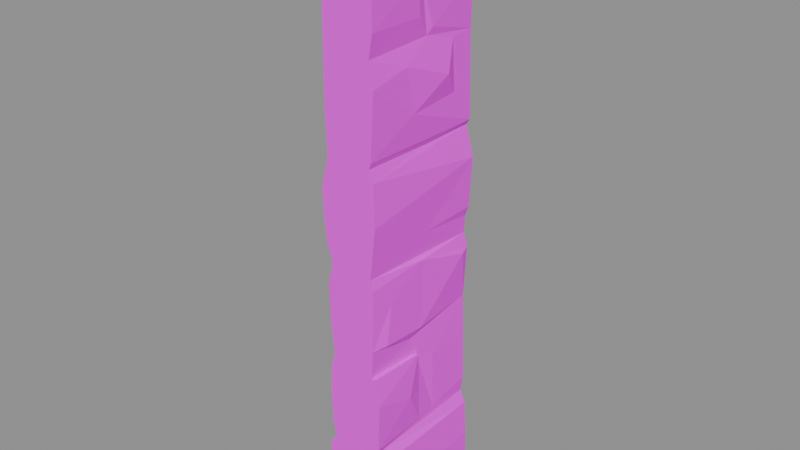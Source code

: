 # Source: wall.castle.straight_tall.blend  (saved by Blender 5.2.45; exported with 4.5.12 LTS)
import bpy
from mathutils import Matrix  # noqa: F401  (used for matrix-valued properties, if any)

bpy.ops.wm.read_factory_settings(use_empty=True)
scene = bpy.context.scene
scene.name = 'Scene'

# ---- images (referenced by path relative to the original .blend; pixels are not part of the script)
import os
ASSET_DIR = os.environ.get("B2B_ASSET_DIR", "")  # directory of the original .blend (textures are referenced by path, not embedded)
HERE = os.path.dirname(os.path.abspath(__file__))  # packed textures are extracted next to this script under _unpacked/

def load_image(name, relpath, width, height, colorspace="sRGB"):
    """Load a texture the original file referenced (path relative to the .blend, or extracted next to this script)."""
    p = next((c for c in (os.path.join(HERE, relpath), os.path.join(ASSET_DIR, relpath)) if relpath and os.path.exists(c)), "")
    if p:
        img = bpy.data.images.load(p, check_existing=True)
        img.name = name
    else:  # same state as the original file: an image datablock whose file is absent (Cycles renders it pink)
        img = bpy.data.images.new(name, width, height)
        img.source = "FILE"
        img.filepath = "//" + (relpath or name)
    img.colorspace_settings.name = colorspace
    return img
img_palette_png = load_image('palette.png', 'palette.png', 1024, 1024, 'sRGB')

# ---- materials (node trees are filled in below, after node groups)
mat_palette = bpy.data.materials.new('palette')

# ---- material node trees
mat_palette.use_nodes = True; mat_palette.node_tree.nodes.clear()
_N = mat_palette.node_tree.nodes; _L = mat_palette.node_tree.links
n0 = _N.new('ShaderNodeBsdfPrincipled'); n0.name = 'Principled BSDF'; n0.location = (-200, 100)
n0.inputs[2].default_value = 0.9
n0.inputs[10].default_value = 0.005
n1 = _N.new('ShaderNodeOutputMaterial'); n1.name = 'Material Output'; n1.location = (200, 100)
n2 = _N.new('ShaderNodeTexImage'); n2.name = 'Image Texture'; n2.location = (0, 0)
n2.image = img_palette_png
n2.interpolation = 'Closest'
_L.new(n0.outputs[0], n1.inputs[0])
_L.new(n2.outputs[0], n0.inputs[0])
n1.is_active_output = True

# ---- meshes
me_straight_tall = bpy.data.meshes.new('straight_tall')
me_straight_tall.from_pydata([(0.1958, -0.4979, 2.79), (0.2084, 0.009668, 4.1), (-0.1776, -0.4114, 2.871), (-0.2165, 0.4987, 4.105), (0.1657, 0.0569, 2.868), (0.2104, -0.1818, 3.464), (0.2123, -0.1192, 3.14), (0.1974, -0.3254, 1.849), (-0.2156, -0.3132, 1.964), (-0.1994, -0.2339, 1.539), (-0.2114, -0.0823, 2.265), (0.1973, 0.0007596, 2.048), (0.1696, -0.1042, 1.455), (-0.2008, -0.1863, 1.264), (0.2302, -0.1613, 1.014), (0.2079, -0.3781, 1.552), (0.205, -0.0219, 1.524), (-0.1712, 0.05771, 1.493), (-0.1875, -0.3503, 3.178), (-0.2008, 0.07666, 3.005), (-0.179, -0.3319, 3.544), (-0.1749, -0.1231, 0.6725), (-0.2001, -0.1732, 0.8244), (-0.2107, 0.1046, 1.799), (-0.1959, 0.1213, 3.518), (-0.1768, -0.02966, 3.722), (-0.2171, -0.2508, 3.122), (0.1706, 0.05305, 3.598), (0.2034, -0.0617, 3.979), (-0.173, -0.03336, 1.318), (-0.2221, -0.2199, 3.372), (0.2052, -0.04625, 1.312), (0.1897, 0.04091, 2.244), (0.1949, -0.03952, 3.74), (-0.1665, -0.07353, 2.176), (-0.2283, 0.02733, 3.381), (0.2032, -0.02841, 0.7462), (0.1901, -0.01545, 1.005), (0.2302, 0.4989, 2.649), (0.1682, -0.02353, 1.288), (-0.1788, -0.1115, 1.065), (-0.1717, -0.01471, 1.011), (-0.1685, 0.4987, 2.131), (-0.1914, -0.001505, 2.351), (-0.1742, 0.1561, 2.833), (-0.2037, -0.04332, 2.727), (0.18, -0.004224, 3.952), (0.1855, 0.1499, 0.7586), (0.1909, 0.1383, 1.231), (-0.1675, 0.4989, 1.363), (-0.1931, 0.1368, 2.249), (-0.194, 0.004656, 3.991), (-0.1877, 0.4938, 2.067), (-0.1685, -0.4975, 4.095), (0.1868, 0.09402, 3.65), (0.1881, 0.499, 3.897), (0.2436, -0.4969, 0.003151), (-0.2105, 0.02803, 1.054), (-0.1817, 0.4989, 0.6848), (-0.1996, 0.03977, 0.7409), (-0.2002, 0.03088, 3.728), (-0.2218, 0.07119, 1.301), (-0.2113, 0.4976, 2.564), (-0.2063, 0.4988, 3.785), (-0.2339, 0.2032, 0.8261), (-0.2404, 0.4984, 0.986), (0.1666, -0.4984, 1.322), (0.1667, -0.498, 2.095), (0.1804, 0.3104, 3.528), (0.1897, 0.3228, 3.159), (0.2326, 0.2067, 3.322), (0.1847, 0.4986, 0.7064), (0.2203, -0.4986, 0.7489), (-0.2341, -0.4985, 4.49), (0.2049, -0.4983, 3.749), (0.2216, 0.4252, 1.927), (-0.185, 0.495, 1.68), (-0.2093, 0.3856, 1.55), (-0.2112, 0.4915, 3.496), (-0.2256, -0.4984, 2.421), (0.2473, -0.4986, 0.3081), (-0.249, -0.4984, 0.002038), (0.2095, -0.4985, 3.4), (0.1862, -0.4986, 2.019), (-0.1905, -0.4984, 3.188), (-0.214, -0.4987, 1.087), (0.179, -0.4977, 0.6717), (0.1726, -0.4981, 4.064), (0.2287, -0.4984, 0.5965), (-0.1673, -0.4977, 1.395), (0.1673, -0.4984, 2.88), (-0.1923, -0.4984, 1.585), (-0.1741, -0.4986, 0.691), (0.2467, -0.4984, 4.157), (0.248, -0.4979, 4.39), (0.1944, -0.498, 4.107), (0.2045, -0.4984, 3.962), (-0.1779, -0.4985, 2.043), (-0.206, -0.4968, 1.944), (0.1798, -0.5, 1.546), (-0.2018, -0.4984, 2.228), (0.2182, -0.4981, 4.5), (0.1763, -0.4981, 3.582), (0.1824, -0.498, 2.922), (-0.1658, -0.498, 2.135), (-0.2024, -0.4984, 0.7962), (0.2341, -0.4987, 1.124), (-0.2492, -0.4982, 4.307), (-0.1786, -0.4982, 2.87), (0.1991, -0.4982, 1.329), (0.2097, -0.4984, 2.478), (-0.2334, -0.4982, 2.657), (-0.1989, -0.4984, 1.297), (-0.1861, -0.499, 3.906), (-0.23, -0.4991, 0.6145), (-0.2302, -0.4985, 4.127), (0.1669, 0.4988, 2.875), (-0.2394, 0.4991, 0.5817), (-0.1727, 0.499, 2.853), (0.2455, 0.4991, 0.0007269), (-0.2384, 0.499, 4.478), (0.2449, 0.4991, 0.3307), (0.172, 0.4992, 2.055), (-0.1816, 0.5, 3.569), (-0.2279, 0.4991, 1.261), (0.2256, 0.4994, 0.61), (-0.2, 0.4991, 2.302), (-0.247, 0.4991, -7.998e-08), (0.2064, 0.4991, 2.267), (0.1817, 0.4991, 2.195), (-0.192, 0.4988, 2.99), (-0.1829, 0.499, 4.08), (0.2353, 0.4991, 4.487), (0.1796, 0.4993, 3.545), (0.2043, 0.4996, 1.954), (-0.2239, 0.4994, 0.7506), (-0.25, 0.4991, 4.225), (0.2025, 0.4991, 0.8331), (0.1805, 0.4993, 1.548), (0.2447, 0.4991, 4.148), (0.1757, 0.4991, 4.09), (-0.2, 0.4993, 1.326), (0.1941, 0.4978, 1.243), (0.25, 0.4991, 4.324), (0.1945, 0.4988, 2.915)], [], [(110, 67, 32), (74, 102, 33), (138, 75, 16), (56, 86, 92), (66, 39, 12), (17, 49, 29), (78, 24, 123), (67, 110, 90), (97, 104, 8), (15, 16, 7), (85, 92, 89), (81, 56, 92), (20, 30, 18), (99, 15, 7), (23, 77, 9), (132, 101, 94), (114, 58, 117), (127, 117, 58), (89, 112, 85), (136, 107, 73), (4, 90, 0), (99, 89, 66), (80, 88, 86), (66, 106, 109), (123, 60, 63), (11, 83, 7), (121, 125, 88), (85, 105, 92), (0, 90, 110), (86, 72, 106), (106, 14, 31), (50, 43, 62), (91, 9, 89), (110, 38, 0), (62, 44, 118), (97, 8, 98), (113, 102, 87), (51, 113, 53), (86, 106, 66), (121, 119, 71), (74, 87, 102), (30, 24, 35), (41, 29, 57), (69, 144, 68), (58, 135, 65), (56, 80, 86), (116, 144, 4), (132, 140, 131), (102, 27, 33), (49, 76, 138), (93, 95, 1), (91, 89, 97), (79, 100, 104), (116, 129, 42), (30, 26, 18), (84, 108, 90), (67, 97, 99), (81, 117, 127), (25, 113, 51), (38, 32, 128), (104, 42, 8), (121, 80, 56), (89, 92, 66), (114, 92, 21), (76, 52, 42), (128, 129, 116), (123, 131, 55), (55, 54, 133), (104, 97, 67), (144, 133, 68), (51, 131, 63), (140, 87, 46), (65, 124, 141), (122, 134, 138), (9, 98, 8), (100, 79, 10), (87, 1, 95), (88, 125, 86), (131, 3, 136), (99, 12, 15), (108, 84, 18), (108, 111, 104), (121, 88, 80), (97, 89, 99), (118, 44, 130), (46, 55, 140), (60, 123, 25), (85, 13, 22), (139, 93, 1), (123, 63, 131), (92, 86, 66), (115, 136, 3), (92, 114, 81), (133, 54, 27), (1, 87, 140), (137, 47, 71), (72, 86, 36), (90, 104, 67), (71, 125, 121), (140, 132, 143), (5, 82, 6), (119, 127, 58), (97, 98, 91), (42, 52, 8), (141, 29, 49), (112, 89, 13), (138, 16, 12), (67, 83, 11), (138, 76, 122), (58, 59, 135), (44, 2, 19), (118, 130, 116), (49, 58, 65), (16, 11, 7), (66, 31, 39), (113, 84, 102), (49, 17, 76), (102, 84, 90), (131, 51, 53), (65, 61, 124), (23, 9, 8), (96, 74, 28), (50, 62, 126), (19, 130, 44), (2, 44, 45), (110, 32, 38), (20, 84, 113), (82, 5, 102), (134, 11, 75), (27, 5, 70), (90, 4, 103), (94, 139, 143), (108, 104, 90), (48, 137, 142), (82, 102, 103), (130, 123, 133), (99, 7, 83), (130, 78, 123), (81, 127, 56), (15, 12, 16), (115, 3, 53), (17, 89, 9), (140, 143, 139), (105, 85, 22), (85, 112, 13), (12, 48, 138), (126, 42, 50), (20, 25, 24), (120, 132, 131), (66, 12, 99), (5, 27, 102), (131, 136, 120), (92, 105, 22), (136, 73, 120), (87, 96, 28), (106, 72, 14), (42, 118, 116), (106, 31, 109), (129, 122, 42), (26, 30, 19), (19, 30, 35), (0, 116, 4), (14, 37, 31), (133, 123, 55), (79, 111, 10), (49, 71, 58), (40, 29, 41), (40, 13, 29), (89, 29, 13), (104, 34, 42), (104, 10, 34), (34, 10, 43), (142, 71, 49), (22, 41, 21), (40, 41, 22), (108, 18, 2), (22, 13, 40), (2, 26, 19), (10, 111, 45), (20, 24, 30), (48, 47, 137), (14, 36, 37), (74, 33, 28), (33, 46, 28), (36, 86, 47), (36, 47, 37), (28, 46, 87), (37, 47, 39), (39, 47, 48), (37, 39, 31), (39, 48, 12), (33, 27, 46), (61, 29, 141), (34, 43, 50), (24, 25, 123), (43, 10, 45), (27, 54, 46), (54, 55, 46), (50, 42, 34), (21, 59, 58), (21, 41, 59), (8, 52, 23), (38, 128, 116), (45, 44, 62), (25, 51, 60), (60, 51, 63), (99, 83, 67), (57, 64, 59), (57, 65, 64), (57, 29, 61), (111, 108, 2), (68, 133, 27), (103, 144, 6), (122, 67, 11), (21, 58, 114), (57, 61, 65), (27, 70, 68), (5, 6, 70), (6, 69, 70), (70, 69, 68), (128, 32, 129), (107, 53, 73), (141, 124, 61), (86, 71, 47), (42, 122, 76), (144, 69, 6), (53, 113, 87), (16, 75, 11), (138, 142, 49), (120, 73, 132), (103, 6, 82), (17, 9, 77), (17, 77, 76), (23, 76, 77), (35, 78, 19), (142, 137, 71), (23, 52, 76), (79, 104, 111), (140, 55, 131), (126, 62, 42), (107, 115, 53), (119, 121, 56), (9, 91, 98), (130, 133, 144), (90, 103, 102), (122, 32, 67), (21, 92, 22), (73, 53, 87), (139, 1, 140), (141, 49, 65), (125, 71, 86), (62, 118, 42), (4, 144, 103), (132, 73, 101), (48, 142, 138), (20, 18, 84), (26, 2, 18), (66, 109, 31), (130, 19, 78), (93, 139, 94), (72, 36, 14), (64, 65, 135), (75, 138, 134), (17, 29, 89), (94, 143, 132), (43, 45, 62), (41, 57, 59), (101, 73, 87), (32, 122, 129), (94, 101, 95), (24, 78, 35), (11, 134, 122), (131, 53, 3), (117, 81, 114), (20, 113, 25), (100, 10, 104), (136, 115, 107), (144, 116, 130), (95, 93, 94), (135, 59, 64), (45, 111, 2), (127, 119, 56), (58, 71, 119), (74, 96, 87), (0, 38, 116), (87, 95, 101)])
_uv = me_straight_tall.uv_layers.new(name='UVMap')
_uv.uv.foreach_set('vector', [0.3125, 0.8333, 0.3125, 0.8333, 0.3125, 0.8333, 0.5625, 0.8333, 0.5625, 0.8333, 0.5625, 0.8333, 0.6875, 0.8333, 0.6875, 0.8333, 0.6875, 0.8333, 0.6875, 0.8333, 0.6875, 0.8333, 0.6875, 0.8333, 0.4375, 0.8333, 0.4375, 0.8333, 0.4375, 0.8333, 0.6875, 0.8333, 0.6875, 0.8333, 0.6875, 0.8333, 0.3125, 0.8333, 0.3125, 0.8333, 0.3125, 0.8333, 0.6875, 0.8333, 0.6875, 0.8333, 0.6875, 0.8333, 0.3125, 0.8333, 0.3125, 0.8333, 0.3125, 0.8333, 0.6875, 0.8333, 0.6875, 0.8333, 0.6875, 0.8333, 0.6875, 0.8333, 0.6875, 0.8333, 0.6875, 0.8333, 0.5625, 0.8333, 0.5625, 0.8333, 0.5625, 0.8333, 0.4375, 0.8333, 0.4375, 0.8333, 0.4375, 0.8333, 0.5625, 0.8333, 0.5625, 0.8333, 0.5625, 0.8333, 0.6875, 0.8333, 0.6875, 0.8333, 0.6875, 0.8333, 0.3125, 0.8333, 0.3125, 0.8333, 0.3125, 0.8333, 0.5625, 0.8333, 0.5625, 0.8333, 0.5625, 0.8333, 0.4375, 0.8333, 0.4375, 0.8333, 0.4375, 0.8333, 0.4375, 0.8333, 0.4375, 0.8333, 0.4375, 0.8333, 0.5625, 0.8333, 0.5625, 0.8333, 0.5625, 0.8333, 0.6875, 0.8333, 0.6875, 0.8333, 0.6875, 0.8333, 0.5625, 0.8333, 0.5625, 0.8333, 0.5625, 0.8333, 0.6875, 0.8333, 0.6875, 0.8333, 0.6875, 0.8333, 0.5625, 0.8333, 0.5625, 0.8333, 0.5625, 0.8333, 0.4375, 0.8333, 0.4375, 0.8333, 0.4375, 0.8333, 0.6875, 0.8333, 0.6875, 0.8333, 0.6875, 0.8333, 0.5625, 0.8333, 0.5625, 0.8333, 0.5625, 0.8333, 0.6875, 0.8333, 0.6875, 0.8333, 0.6875, 0.8333, 0.6875, 0.8333, 0.6875, 0.8333, 0.6875, 0.8333, 0.3125, 0.8333, 0.3125, 0.8333, 0.3125, 0.8333, 0.6875, 0.8333, 0.6875, 0.8333, 0.6875, 0.8333, 0.6875, 0.8333, 0.6875, 0.8333, 0.6875, 0.8333, 0.4375, 0.8333, 0.4375, 0.8333, 0.4375, 0.8333, 0.6875, 0.8333, 0.6875, 0.8333, 0.6875, 0.8333, 0.3125, 0.8333, 0.3125, 0.8333, 0.3125, 0.8333, 0.4375, 0.8333, 0.4375, 0.8333, 0.4375, 0.8333, 0.4375, 0.8333, 0.4375, 0.8333, 0.4375, 0.8333, 0.6875, 0.8333, 0.6875, 0.8333, 0.6875, 0.8333, 0.3125, 0.8333, 0.3125, 0.8333, 0.3125, 0.8333, 0.6875, 0.8333, 0.6875, 0.8333, 0.6875, 0.8333, 0.4375, 0.8333, 0.4375, 0.8333, 0.4375, 0.8333, 0.4375, 0.8333, 0.4375, 0.8333, 0.4375, 0.8333, 0.3125, 0.8333, 0.3125, 0.8333, 0.3125, 0.8333, 0.6875, 0.8333, 0.6875, 0.8333, 0.6875, 0.8333, 0.5625, 0.8333, 0.5625, 0.8333, 0.5625, 0.8333, 0.6875, 0.8333, 0.6875, 0.8333, 0.6875, 0.8333, 0.6875, 0.8333, 0.6875, 0.8333, 0.6875, 0.8333, 0.5625, 0.8333, 0.5625, 0.8333, 0.5625, 0.8333, 0.5625, 0.8333, 0.5625, 0.8333, 0.5625, 0.8333, 0.6875, 0.8333, 0.6875, 0.8333, 0.6875, 0.8333, 0.5625, 0.8333, 0.5625, 0.8333, 0.5625, 0.8333, 0.4375, 0.8333, 0.4375, 0.8333, 0.4375, 0.8333, 0.3125, 0.8333, 0.3125, 0.8333, 0.3125, 0.8333, 0.3125, 0.8333, 0.3125, 0.8333, 0.3125, 0.8333, 0.4375, 0.8333, 0.4375, 0.8333, 0.4375, 0.8333, 0.6875, 0.8333, 0.6875, 0.8333, 0.6875, 0.8333, 0.5625, 0.8333, 0.5625, 0.8333, 0.5625, 0.8333, 0.4375, 0.8333, 0.4375, 0.8333, 0.4375, 0.8333, 0.6875, 0.8333, 0.6875, 0.8333, 0.6875, 0.8333, 0.3125, 0.8333, 0.3125, 0.8333, 0.3125, 0.8333, 0.3125, 0.8333, 0.3125, 0.8333, 0.3125, 0.8333, 0.5625, 0.8333, 0.5625, 0.8333, 0.5625, 0.8333, 0.6875, 0.8333, 0.6875, 0.8333, 0.6875, 0.8333, 0.6875, 0.8333, 0.6875, 0.8333, 0.6875, 0.8333, 0.5625, 0.8333, 0.5625, 0.8333, 0.5625, 0.8333, 0.3125, 0.8333, 0.3125, 0.8333, 0.3125, 0.8333, 0.6875, 0.8333, 0.6875, 0.8333, 0.6875, 0.8333, 0.3125, 0.8333, 0.3125, 0.8333, 0.3125, 0.8333, 0.3125, 0.8333, 0.3125, 0.8333, 0.3125, 0.8333, 0.3125, 0.8333, 0.3125, 0.8333, 0.3125, 0.8333, 0.4375, 0.8333, 0.4375, 0.8333, 0.4375, 0.8333, 0.5625, 0.8333, 0.5625, 0.8333, 0.5625, 0.8333, 0.5625, 0.8333, 0.5625, 0.8333, 0.5625, 0.8333, 0.3125, 0.8333, 0.3125, 0.8333, 0.3125, 0.8333, 0.3125, 0.8333, 0.3125, 0.8333, 0.3125, 0.8333, 0.3125, 0.8333, 0.3125, 0.8333, 0.3125, 0.8333, 0.5625, 0.8333, 0.5625, 0.8333, 0.5625, 0.8333, 0.6875, 0.8333, 0.6875, 0.8333, 0.6875, 0.8333, 0.3125, 0.8333, 0.3125, 0.8333, 0.3125, 0.8333, 0.4375, 0.8333, 0.4375, 0.8333, 0.4375, 0.8333, 0.6875, 0.8333, 0.6875, 0.8333, 0.6875, 0.8333, 0.3125, 0.8333, 0.3125, 0.8333, 0.3125, 0.8333, 0.6875, 0.8333, 0.6875, 0.8333, 0.6875, 0.8333, 0.4375, 0.8333, 0.4375, 0.8333, 0.4375, 0.8333, 0.4375, 0.8333, 0.4375, 0.8333, 0.4375, 0.8333, 0.3125, 0.8333, 0.3125, 0.8333, 0.3125, 0.8333, 0.4375, 0.8333, 0.4375, 0.8333, 0.4375, 0.8333, 0.3125, 0.8333, 0.3125, 0.8333, 0.3125, 0.8333, 0.5625, 0.8333, 0.5625, 0.8333, 0.5625, 0.8333, 0.6875, 0.8333, 0.6875, 0.8333, 0.6875, 0.8333, 0.3125, 0.8333, 0.3125, 0.8333, 0.3125, 0.8333, 0.4375, 0.8333, 0.4375, 0.8333, 0.4375, 0.8333, 0.6875, 0.8333, 0.6875, 0.8333, 0.6875, 0.8333, 0.6875, 0.8333, 0.6875, 0.8333, 0.6875, 0.8333, 0.5625, 0.8333, 0.5625, 0.8333, 0.5625, 0.8333, 0.5625, 0.8333, 0.5625, 0.8333, 0.5625, 0.8333, 0.6875, 0.8333, 0.6875, 0.8333, 0.6875, 0.8333, 0.4375, 0.8333, 0.4375, 0.8333, 0.4375, 0.8333, 0.3125, 0.8333, 0.3125, 0.8333, 0.3125, 0.8333, 0.5625, 0.8333, 0.5625, 0.8333, 0.5625, 0.8333, 0.6875, 0.8333, 0.6875, 0.8333, 0.6875, 0.8333, 0.4375, 0.8333, 0.4375, 0.8333, 0.4375, 0.8333, 0.4375, 0.8333, 0.4375, 0.8333, 0.4375, 0.8333, 0.6875, 0.8333, 0.6875, 0.8333, 0.6875, 0.8333, 0.6875, 0.8333, 0.6875, 0.8333, 0.6875, 0.8333, 0.6875, 0.8333, 0.6875, 0.8333, 0.6875, 0.8333, 0.4375, 0.8333, 0.4375, 0.8333, 0.4375, 0.8333, 0.3125, 0.8333, 0.3125, 0.8333, 0.3125, 0.8333, 0.3125, 0.8333, 0.3125, 0.8333, 0.3125, 0.8333, 0.5625, 0.8333, 0.5625, 0.8333, 0.5625, 0.8333, 0.3125, 0.8333, 0.3125, 0.8333, 0.3125, 0.8333, 0.5625, 0.8333, 0.5625, 0.8333, 0.5625, 0.8333, 0.5625, 0.8333, 0.5625, 0.8333, 0.5625, 0.8333, 0.6875, 0.8333, 0.6875, 0.8333, 0.6875, 0.8333, 0.4375, 0.8333, 0.4375, 0.8333, 0.4375, 0.8333, 0.3125, 0.8333, 0.3125, 0.8333, 0.3125, 0.8333, 0.6875, 0.8333, 0.6875, 0.8333, 0.6875, 0.8333, 0.5625, 0.8333, 0.5625, 0.8333, 0.5625, 0.8333, 0.4375, 0.8333, 0.4375, 0.8333, 0.4375, 0.8333, 0.6875, 0.8333, 0.6875, 0.8333, 0.6875, 0.8333, 0.3125, 0.8333, 0.3125, 0.8333, 0.3125, 0.8333, 0.5625, 0.8333, 0.5625, 0.8333, 0.5625, 0.8333, 0.6875, 0.8333, 0.6875, 0.8333, 0.6875, 0.8333, 0.4375, 0.8333, 0.4375, 0.8333, 0.4375, 0.8333, 0.3125, 0.8333, 0.3125, 0.8333, 0.3125, 0.8333, 0.3125, 0.8333, 0.3125, 0.8333, 0.3125, 0.8333, 0.3125, 0.8333, 0.3125, 0.8333, 0.3125, 0.8333, 0.6875, 0.8333, 0.6875, 0.8333, 0.6875, 0.8333, 0.6875, 0.8333, 0.6875, 0.8333, 0.6875, 0.8333, 0.6875, 0.8333, 0.6875, 0.8333, 0.6875, 0.8333, 0.6875, 0.8333, 0.6875, 0.8333, 0.6875, 0.8333, 0.5625, 0.8333, 0.5625, 0.8333, 0.5625, 0.8333, 0.3125, 0.8333, 0.3125, 0.8333, 0.3125, 0.8333, 0.5625, 0.8333, 0.5625, 0.8333, 0.5625, 0.8333, 0.5625, 0.8333, 0.5625, 0.8333, 0.5625, 0.8333, 0.3125, 0.8333, 0.3125, 0.8333, 0.3125, 0.8333, 0.5625, 0.8333, 0.5625, 0.8333, 0.5625, 0.8333, 0.3125, 0.8333, 0.3125, 0.8333, 0.3125, 0.8333, 0.6875, 0.8333, 0.6875, 0.8333, 0.6875, 0.8333, 0.4375, 0.8333, 0.4375, 0.8333, 0.4375, 0.8333, 0.5625, 0.8333, 0.5625, 0.8333, 0.5625, 0.8333, 0.6875, 0.8333, 0.6875, 0.8333, 0.6875, 0.8333, 0.5625, 0.8333, 0.5625, 0.8333, 0.5625, 0.8333, 0.3125, 0.8333, 0.3125, 0.8333, 0.3125, 0.8333, 0.6875, 0.8333, 0.6875, 0.8333, 0.6875, 0.8333, 0.4375, 0.8333, 0.4375, 0.8333, 0.4375, 0.8333, 0.6875, 0.8333, 0.6875, 0.8333, 0.6875, 0.8333, 0.4375, 0.8333, 0.4375, 0.8333, 0.4375, 0.8333, 0.3125, 0.8333, 0.3125, 0.8333, 0.3125, 0.8333, 0.4375, 0.8333, 0.4375, 0.8333, 0.4375, 0.8333, 0.6875, 0.8333, 0.6875, 0.8333, 0.6875, 0.8333, 0.3125, 0.8333, 0.3125, 0.8333, 0.3125, 0.8333, 0.6875, 0.8333, 0.6875, 0.8333, 0.6875, 0.8333, 0.4375, 0.8333, 0.4375, 0.8333, 0.4375, 0.8333, 0.5625, 0.8333, 0.5625, 0.8333, 0.5625, 0.8333, 0.6875, 0.8333, 0.6875, 0.8333, 0.6875, 0.8333, 0.5625, 0.8333, 0.5625, 0.8333, 0.5625, 0.8333, 0.4375, 0.8333, 0.4375, 0.8333, 0.4375, 0.8333, 0.5625, 0.8333, 0.5625, 0.8333, 0.5625, 0.8333, 0.3125, 0.8333, 0.3125, 0.8333, 0.3125, 0.8333, 0.4375, 0.8333, 0.4375, 0.8333, 0.4375, 0.8333, 0.6875, 0.8333, 0.6875, 0.8333, 0.6875, 0.8333, 0.6875, 0.8333, 0.6875, 0.8333, 0.6875, 0.8333, 0.3125, 0.8333, 0.3125, 0.8333, 0.3125, 0.8333, 0.6875, 0.8333, 0.6875, 0.8333, 0.6875, 0.8333, 0.5625, 0.8333, 0.5625, 0.8333, 0.5625, 0.8333, 0.3125, 0.8333, 0.3125, 0.8333, 0.3125, 0.8333, 0.6875, 0.8333, 0.6875, 0.8333, 0.6875, 0.8333, 0.6875, 0.8333, 0.6875, 0.8333, 0.6875, 0.8333, 0.3125, 0.8333, 0.3125, 0.8333, 0.3125, 0.8333, 0.3125, 0.8333, 0.3125, 0.8333, 0.3125, 0.8333, 0.3125, 0.8333, 0.3125, 0.8333, 0.3125, 0.8333, 0.4375, 0.8333, 0.4375, 0.8333, 0.4375, 0.8333, 0.3125, 0.8333, 0.3125, 0.8333, 0.3125, 0.8333, 0.3125, 0.8333, 0.3125, 0.8333, 0.3125, 0.8333, 0.6875, 0.8333, 0.6875, 0.8333, 0.6875, 0.8333, 0.3125, 0.8333, 0.3125, 0.8333, 0.3125, 0.8333, 0.3125, 0.8333, 0.3125, 0.8333, 0.3125, 0.8333, 0.6875, 0.8333, 0.6875, 0.8333, 0.6875, 0.8333, 0.4375, 0.8333, 0.4375, 0.8333, 0.4375, 0.8333, 0.5625, 0.8333, 0.5625, 0.8333, 0.5625, 0.8333, 0.6875, 0.8333, 0.6875, 0.8333, 0.6875, 0.8333, 0.5625, 0.8333, 0.5625, 0.8333, 0.5625, 0.8333, 0.5625, 0.8333, 0.5625, 0.8333, 0.5625, 0.8333, 0.6875, 0.8333, 0.6875, 0.8333, 0.6875, 0.8333, 0.5625, 0.8333, 0.5625, 0.8333, 0.5625, 0.8333, 0.3125, 0.8333, 0.3125, 0.8333, 0.3125, 0.8333, 0.5625, 0.8333, 0.5625, 0.8333, 0.5625, 0.8333, 0.5625, 0.8333, 0.5625, 0.8333, 0.5625, 0.8333, 0.4375, 0.8333, 0.4375, 0.8333, 0.4375, 0.8333, 0.4375, 0.8333, 0.4375, 0.8333, 0.4375, 0.8333, 0.3125, 0.8333, 0.3125, 0.8333, 0.3125, 0.8333, 0.6875, 0.8333, 0.6875, 0.8333, 0.6875, 0.8333, 0.6875, 0.8333, 0.6875, 0.8333, 0.6875, 0.8333, 0.4375, 0.8333, 0.4375, 0.8333, 0.4375, 0.8333, 0.6875, 0.8333, 0.6875, 0.8333, 0.6875, 0.8333, 0.3125, 0.8333, 0.3125, 0.8333, 0.3125, 0.8333, 0.3125, 0.8333, 0.3125, 0.8333, 0.3125, 0.8333, 0.6875, 0.8333, 0.6875, 0.8333, 0.6875, 0.8333, 0.5625, 0.8333, 0.5625, 0.8333, 0.5625, 0.8333, 0.3125, 0.8333, 0.3125, 0.8333, 0.3125, 0.8333, 0.6875, 0.8333, 0.6875, 0.8333, 0.6875, 0.8333, 0.3125, 0.8333, 0.3125, 0.8333, 0.3125, 0.8333, 0.3125, 0.8333, 0.3125, 0.8333, 0.3125, 0.8333, 0.4375, 0.8333, 0.4375, 0.8333, 0.4375, 0.8333, 0.4375, 0.8333, 0.4375, 0.8333, 0.4375, 0.8333, 0.5625, 0.8333, 0.5625, 0.8333, 0.5625, 0.8333, 0.6875, 0.8333, 0.6875, 0.8333, 0.6875, 0.8333, 0.6875, 0.8333, 0.6875, 0.8333, 0.6875, 0.8333, 0.6875, 0.8333, 0.6875, 0.8333, 0.6875, 0.8333, 0.3125, 0.8333, 0.3125, 0.8333, 0.3125, 0.8333, 0.6875, 0.8333, 0.6875, 0.8333, 0.6875, 0.8333, 0.6875, 0.8333, 0.6875, 0.8333, 0.6875, 0.8333, 0.3125, 0.8333, 0.3125, 0.8333, 0.3125, 0.8333, 0.6875, 0.8333, 0.6875, 0.8333, 0.6875, 0.8333, 0.6875, 0.8333, 0.6875, 0.8333, 0.6875, 0.8333, 0.6875, 0.8333, 0.6875, 0.8333, 0.6875, 0.8333, 0.6875, 0.8333, 0.6875, 0.8333, 0.6875, 0.8333, 0.6875, 0.8333, 0.6875, 0.8333, 0.6875, 0.8333, 0.6875, 0.8333, 0.6875, 0.8333, 0.6875, 0.8333, 0.3125, 0.8333, 0.3125, 0.8333, 0.3125, 0.8333, 0.5625, 0.8333, 0.5625, 0.8333, 0.5625, 0.8333, 0.6875, 0.8333, 0.6875, 0.8333, 0.6875, 0.8333, 0.5625, 0.8333, 0.5625, 0.8333, 0.5625, 0.8333, 0.5625, 0.8333, 0.5625, 0.8333, 0.5625, 0.8333, 0.6875, 0.8333, 0.6875, 0.8333, 0.6875, 0.8333, 0.5625, 0.8333, 0.5625, 0.8333, 0.5625, 0.8333, 0.6875, 0.8333, 0.6875, 0.8333, 0.6875, 0.8333, 0.3125, 0.8333, 0.3125, 0.8333, 0.3125, 0.8333, 0.3125, 0.8333, 0.3125, 0.8333, 0.3125, 0.8333, 0.6875, 0.8333, 0.6875, 0.8333, 0.6875, 0.8333, 0.6875, 0.8333, 0.6875, 0.8333, 0.6875, 0.8333, 0.6875, 0.8333, 0.6875, 0.8333, 0.6875, 0.8333, 0.6875, 0.8333, 0.6875, 0.8333, 0.6875, 0.8333, 0.3125, 0.8333, 0.3125, 0.8333, 0.3125, 0.8333, 0.4375, 0.8333, 0.4375, 0.8333, 0.4375, 0.8333, 0.6875, 0.8333, 0.6875, 0.8333, 0.6875, 0.8333, 0.3125, 0.8333, 0.3125, 0.8333, 0.3125, 0.8333, 0.5625, 0.8333, 0.5625, 0.8333, 0.5625, 0.8333, 0.3125, 0.8333, 0.3125, 0.8333, 0.3125, 0.8333, 0.5625, 0.8333, 0.5625, 0.8333, 0.5625, 0.8333, 0.5625, 0.8333, 0.5625, 0.8333, 0.5625, 0.8333, 0.4375, 0.8333, 0.4375, 0.8333, 0.4375, 0.8333, 0.5625, 0.8333, 0.5625, 0.8333, 0.5625, 0.8333, 0.3125, 0.8333, 0.3125, 0.8333, 0.3125, 0.8333, 0.3125, 0.8333, 0.3125, 0.8333, 0.3125, 0.8333, 0.6875, 0.8333, 0.6875, 0.8333, 0.6875, 0.8333, 0.5625, 0.8333, 0.5625, 0.8333, 0.5625, 0.8333, 0.5625, 0.8333, 0.5625, 0.8333, 0.5625, 0.8333, 0.6875, 0.8333, 0.6875, 0.8333, 0.6875, 0.8333, 0.5625, 0.8333, 0.5625, 0.8333, 0.5625, 0.8333, 0.5625, 0.8333, 0.5625, 0.8333, 0.5625, 0.8333, 0.6875, 0.8333, 0.6875, 0.8333, 0.6875, 0.8333, 0.3125, 0.8333, 0.3125, 0.8333, 0.3125, 0.8333, 0.4375, 0.8333, 0.4375, 0.8333, 0.4375, 0.8333, 0.4375, 0.8333, 0.4375, 0.8333, 0.4375, 0.8333, 0.3125, 0.8333, 0.3125, 0.8333, 0.3125, 0.8333, 0.4375, 0.8333, 0.4375, 0.8333, 0.4375, 0.8333, 0.4375, 0.8333, 0.4375, 0.8333, 0.4375, 0.8333, 0.5625, 0.8333, 0.5625, 0.8333, 0.5625, 0.8333, 0.6875, 0.8333, 0.6875, 0.8333, 0.6875, 0.8333, 0.5625, 0.8333, 0.5625, 0.8333, 0.5625, 0.8333, 0.3125, 0.8333, 0.3125, 0.8333, 0.3125, 0.8333, 0.6875, 0.8333, 0.6875, 0.8333, 0.6875, 0.8333, 0.6875, 0.8333, 0.6875, 0.8333, 0.6875, 0.8333, 0.3125, 0.8333, 0.3125, 0.8333, 0.3125, 0.8333, 0.6875, 0.8333, 0.6875, 0.8333, 0.6875, 0.8333, 0.3125, 0.8333, 0.3125, 0.8333, 0.3125, 0.8333, 0.3125, 0.8333, 0.3125, 0.8333, 0.3125, 0.8333, 0.3125, 0.8333, 0.3125, 0.8333, 0.3125, 0.8333, 0.3125, 0.8333, 0.3125, 0.8333, 0.3125, 0.8333, 0.3125, 0.8333, 0.3125, 0.8333, 0.3125, 0.8333, 0.4375, 0.8333, 0.4375, 0.8333, 0.4375, 0.8333, 0.6875, 0.8333, 0.6875, 0.8333, 0.6875, 0.8333, 0.6875, 0.8333, 0.6875, 0.8333, 0.6875, 0.8333, 0.3125, 0.8333, 0.3125, 0.8333, 0.3125, 0.8333, 0.5625, 0.8333, 0.5625, 0.8333, 0.5625, 0.8333, 0.5625, 0.8333, 0.5625, 0.8333, 0.5625, 0.8333, 0.3125, 0.8333, 0.3125, 0.8333, 0.3125, 0.8333, 0.5625, 0.8333, 0.5625, 0.8333, 0.5625, 0.8333, 0.6875, 0.8333, 0.6875, 0.8333, 0.6875, 0.8333, 0.5625, 0.8333, 0.5625, 0.8333, 0.5625, 0.8333, 0.3125, 0.8333, 0.3125, 0.8333, 0.3125, 0.8333, 0.4375, 0.8333, 0.4375, 0.8333, 0.4375, 0.8333, 0.3125, 0.8333, 0.3125, 0.8333, 0.3125, 0.8333, 0.3125, 0.8333, 0.3125, 0.8333, 0.3125, 0.8333])
me_straight_tall.materials.append(mat_palette)
me_straight_tall.update()

# ---- objects
ob_straight_tall = bpy.data.objects.new('straight_tall', me_straight_tall)
ob_end_a = bpy.data.objects.new('end_a', None)
ob_end_b = bpy.data.objects.new('end_b', None)

# ---- transforms, parenting, visibility, modifiers, constraints
ob_straight_tall.location = (0.0, -0.0, 0.0)
ob_end_a.location = (0.0, 0.5, 0.0)
ob_end_b.location = (0.0, -0.5, 0.0)

# ---- collection membership
scene.collection.objects.link(ob_straight_tall)
scene.collection.objects.link(ob_end_a)
scene.collection.objects.link(ob_end_b)

# ---- scene / render settings (as saved in the file)
scene.frame_start = 1; scene.frame_end = 250; scene.frame_set(1)
scene.render.engine = 'BLENDER_EEVEE_NEXT'
scene.render.bake_bias = 0.0
scene.render.bake_samples = 0
scene.render.compositor_device = 'GPU'
scene.eevee.use_volume_custom_range = False
scene.eevee.fast_gi_thickness_near = 0.1
scene.eevee.fast_gi_thickness_far = 0.0
scene.eevee.ray_tracing_options.screen_trace_thickness = 0.1
bpy.context.view_layer.update()

# ---- added for rendering (the .blend has no active camera and no usable light): camera, sun + grey world if the file has none
cam_auto = bpy.data.cameras.new('AutoCamera')
cam_auto.lens = 50.0
cam_auto.sensor_width = 36.0
cam_auto.clip_end = 1000.0
ob_auto_camera = bpy.data.objects.new('AutoCamera', cam_auto)
scene.collection.objects.link(ob_auto_camera)
ob_auto_camera.location = (4.29009, -5.14811, 5.68207)
ob_auto_camera.rotation_euler = (1.09748, -7.21219e-08, 0.694738)
scene.camera = ob_auto_camera
light_auto_sun = bpy.data.lights.new('AutoSun', 'SUN')
light_auto_sun.energy = 3.0
light_auto_sun.angle = 0.0523599
ob_auto_sun = bpy.data.objects.new('AutoSun', light_auto_sun)
scene.collection.objects.link(ob_auto_sun)
ob_auto_sun.rotation_euler = (0.872665, 0.174533, 0.523599)
if scene.world is None:
    world_auto = bpy.data.worlds.new('AutoWorld')
    world_auto.color = (0.3, 0.3, 0.3)
    scene.world = world_auto
bpy.context.view_layer.update()
